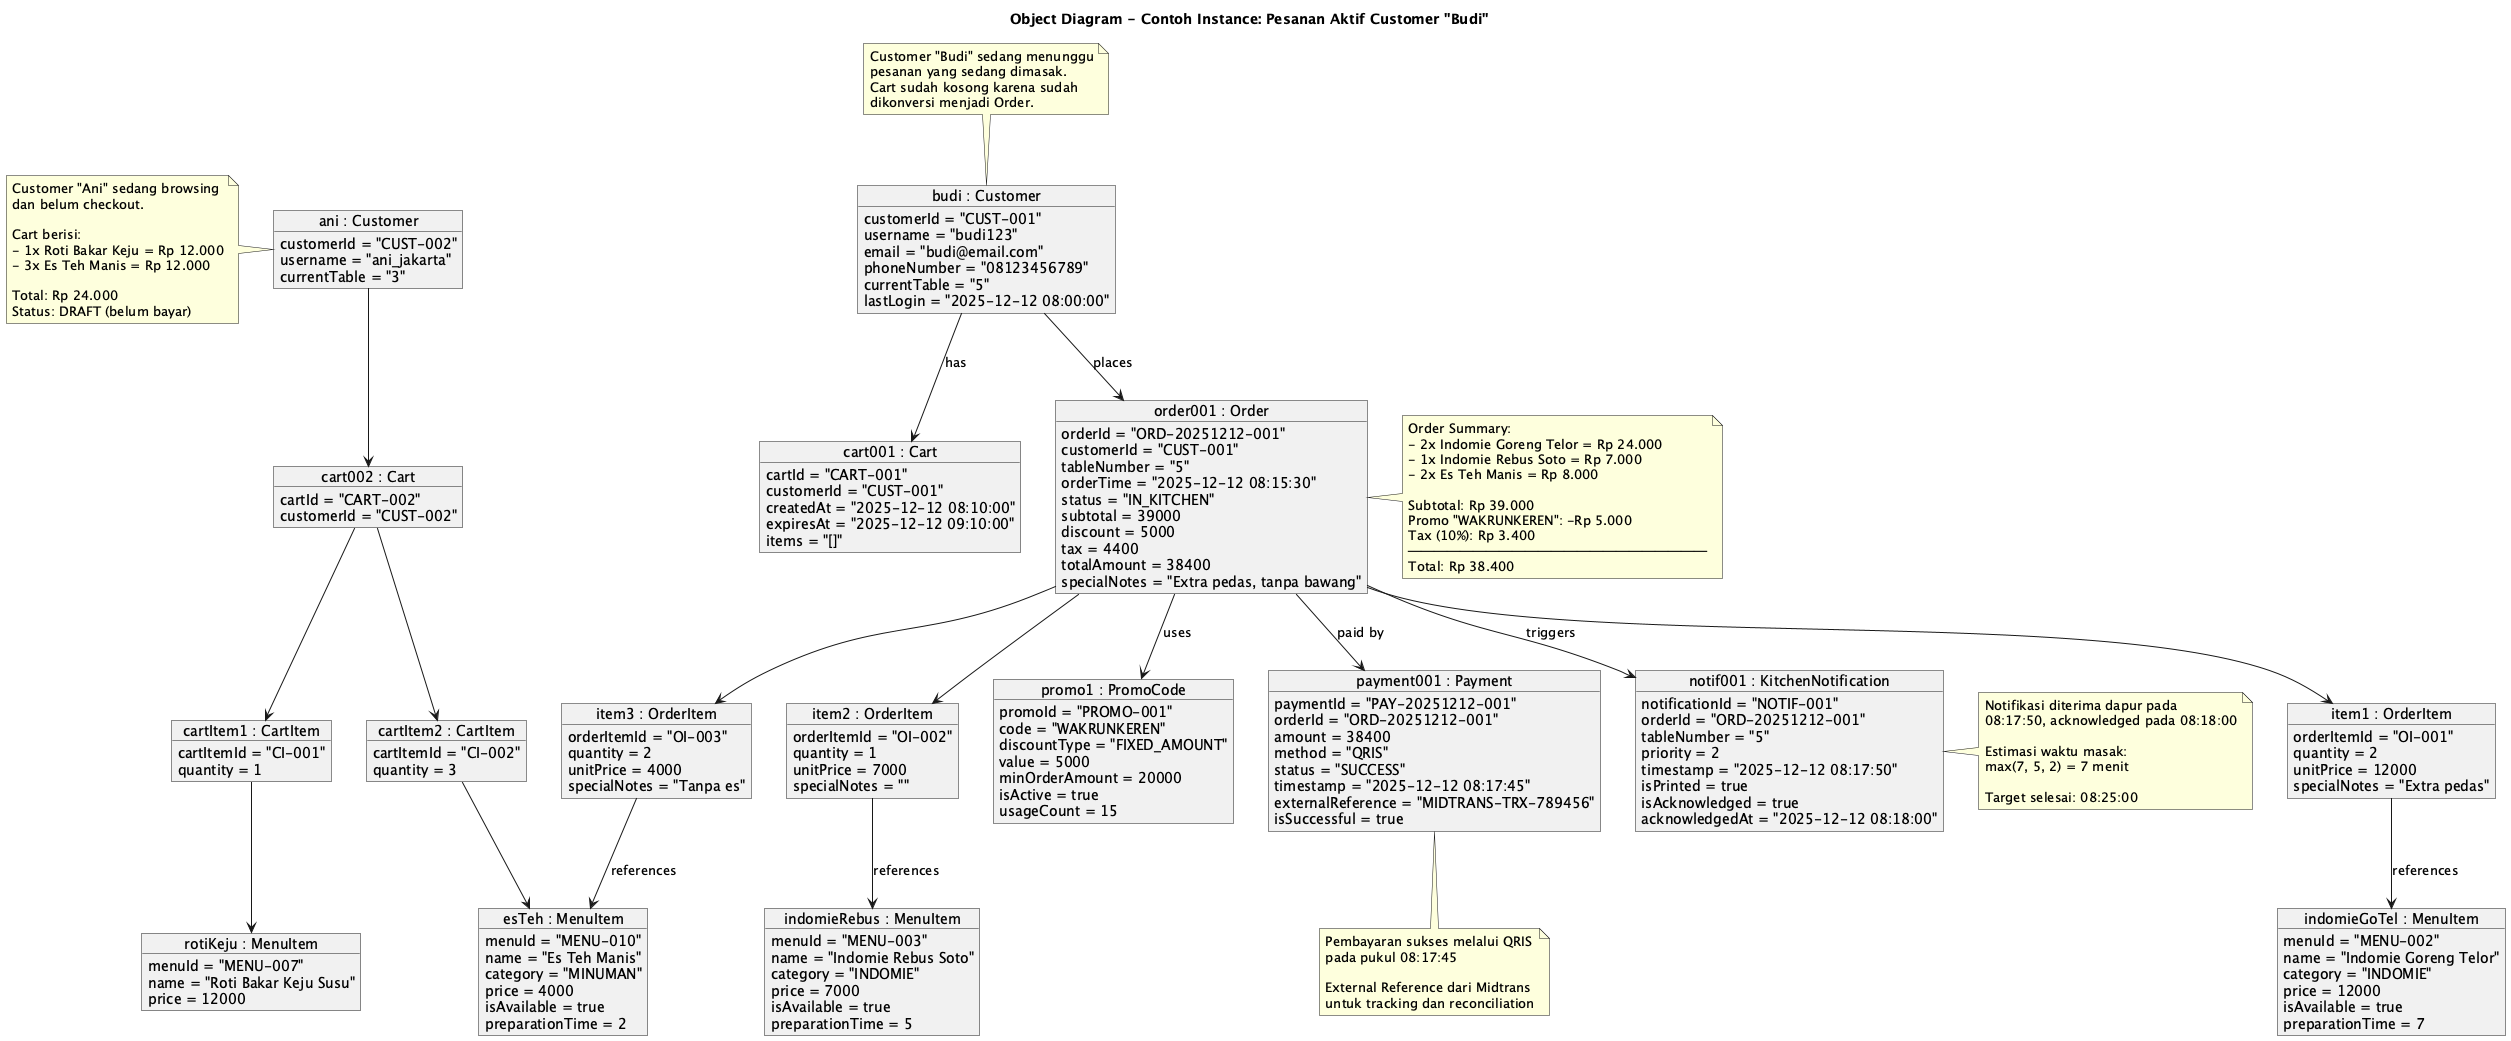

The diagram above was rendered by PlantUML. Its source (embedded in the PNG):
@startuml
title Object Diagram - Contoh Instance: Pesanan Aktif Customer "Budi"

' Customer instance
object "budi : Customer" as cust {
  customerId = "CUST-001"
  username = "budi123"
  email = "budi@email.com"
  phoneNumber = "08123456789"
  currentTable = "5"
  lastLogin = "2025-12-12 08:00:00"
}

' Order instance
object "order001 : Order" as ord {
  orderId = "ORD-20251212-001"
  customerId = "CUST-001"
  tableNumber = "5"
  orderTime = "2025-12-12 08:15:30"
  status = "IN_KITCHEN"
  subtotal = 39000
  discount = 5000
  tax = 4400
  totalAmount = 38400
  specialNotes = "Extra pedas, tanpa bawang"
}

' Order Items
object "item1 : OrderItem" as item1 {
  orderItemId = "OI-001"
  quantity = 2
  unitPrice = 12000
  specialNotes = "Extra pedas"
}

object "item2 : OrderItem" as item2 {
  orderItemId = "OI-002"
  quantity = 1
  unitPrice = 7000
  specialNotes = ""
}

object "item3 : OrderItem" as item3 {
  orderItemId = "OI-003"
  quantity = 2
  unitPrice = 4000
  specialNotes = "Tanpa es"
}

' Menu Items
object "indomieGoTel : MenuItem" as menu1 {
  menuId = "MENU-002"
  name = "Indomie Goreng Telor"
  category = "INDOMIE"
  price = 12000
  isAvailable = true
  preparationTime = 7
}

object "indomieRebus : MenuItem" as menu2 {
  menuId = "MENU-003"
  name = "Indomie Rebus Soto"
  category = "INDOMIE"
  price = 7000
  isAvailable = true
  preparationTime = 5
}

object "esTeh : MenuItem" as menu3 {
  menuId = "MENU-010"
  name = "Es Teh Manis"
  category = "MINUMAN"
  price = 4000
  isAvailable = true
  preparationTime = 2
}

' Promo Code
object "promo1 : PromoCode" as promo {
  promoId = "PROMO-001"
  code = "WAKRUNKEREN"
  discountType = "FIXED_AMOUNT"
  value = 5000
  minOrderAmount = 20000
  isActive = true
  usageCount = 15
}

' Payment
object "payment001 : Payment" as pay {
  paymentId = "PAY-20251212-001"
  orderId = "ORD-20251212-001"
  amount = 38400
  method = "QRIS"
  status = "SUCCESS"
  timestamp = "2025-12-12 08:17:45"
  externalReference = "MIDTRANS-TRX-789456"
  isSuccessful = true
}

' Kitchen Notification
object "notif001 : KitchenNotification" as notif {
  notificationId = "NOTIF-001"
  orderId = "ORD-20251212-001"
  tableNumber = "5"
  priority = 2
  timestamp = "2025-12-12 08:17:50"
  isPrinted = true
  isAcknowledged = true
  acknowledgedAt = "2025-12-12 08:18:00"
}

' Cart (empty after checkout)
object "cart001 : Cart" as cart {
  cartId = "CART-001"
  customerId = "CUST-001"
  createdAt = "2025-12-12 08:10:00"
  expiresAt = "2025-12-12 09:10:00"
  items = "[]"
}

' Relationships
cust --> ord : "places"
cust --> cart : "has"

ord --> item1
ord --> item2
ord --> item3

item1 --> menu1 : "references"
item2 --> menu2 : "references"
item3 --> menu3 : "references"

ord --> promo : "uses"
ord --> pay : "paid by"
ord --> notif : "triggers"

note top of cust
  Customer "Budi" sedang menunggu
  pesanan yang sedang dimasak.
  Cart sudah kosong karena sudah
  dikonversi menjadi Order.
end note

note right of ord
  Order Summary:
  - 2x Indomie Goreng Telor = Rp 24.000
  - 1x Indomie Rebus Soto = Rp 7.000
  - 2x Es Teh Manis = Rp 8.000
  
  Subtotal: Rp 39.000
  Promo "WAKRUNKEREN": -Rp 5.000
  Tax (10%): Rp 3.400
  ───────────────────────
  Total: Rp 38.400
end note

note bottom of pay
  Pembayaran sukses melalui QRIS
  pada pukul 08:17:45
  
  External Reference dari Midtrans
  untuk tracking dan reconciliation
end note

note right of notif
  Notifikasi diterima dapur pada
  08:17:50, acknowledged pada 08:18:00
  
  Estimasi waktu masak:
  max(7, 5, 2) = 7 menit
  
  Target selesai: 08:25:00
end note

' Another example - Different customer with cart
object "ani : Customer" as cust2 {
  customerId = "CUST-002"
  username = "ani_jakarta"
  currentTable = "3"
}

object "cart002 : Cart" as cart2 {
  cartId = "CART-002"
  customerId = "CUST-002"
}

object "cartItem1 : CartItem" as ci1 {
  cartItemId = "CI-001"
  quantity = 1
}

object "cartItem2 : CartItem" as ci2 {
  cartItemId = "CI-002"
  quantity = 3
}

object "rotiKeju : MenuItem" as menu4 {
  menuId = "MENU-007"
  name = "Roti Bakar Keju Susu"
  price = 12000
}

cust2 --> cart2
cart2 --> ci1
cart2 --> ci2
ci1 --> menu4
ci2 --> menu3

note left of cust2
  Customer "Ani" sedang browsing
  dan belum checkout.
  
  Cart berisi:
  - 1x Roti Bakar Keju = Rp 12.000
  - 3x Es Teh Manis = Rp 12.000
  
  Total: Rp 24.000
  Status: DRAFT (belum bayar)
end note

@enduml